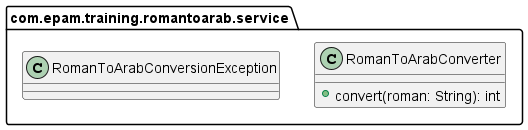

The diagram above was rendered by PlantUML. Its source (embedded in the PNG):
@startuml

package com.epam.training.romantoarab.service{

class RomanToArabConverter{

+ convert(roman: String): int

}

class RomanToArabConversionException{

}

}

@enduml